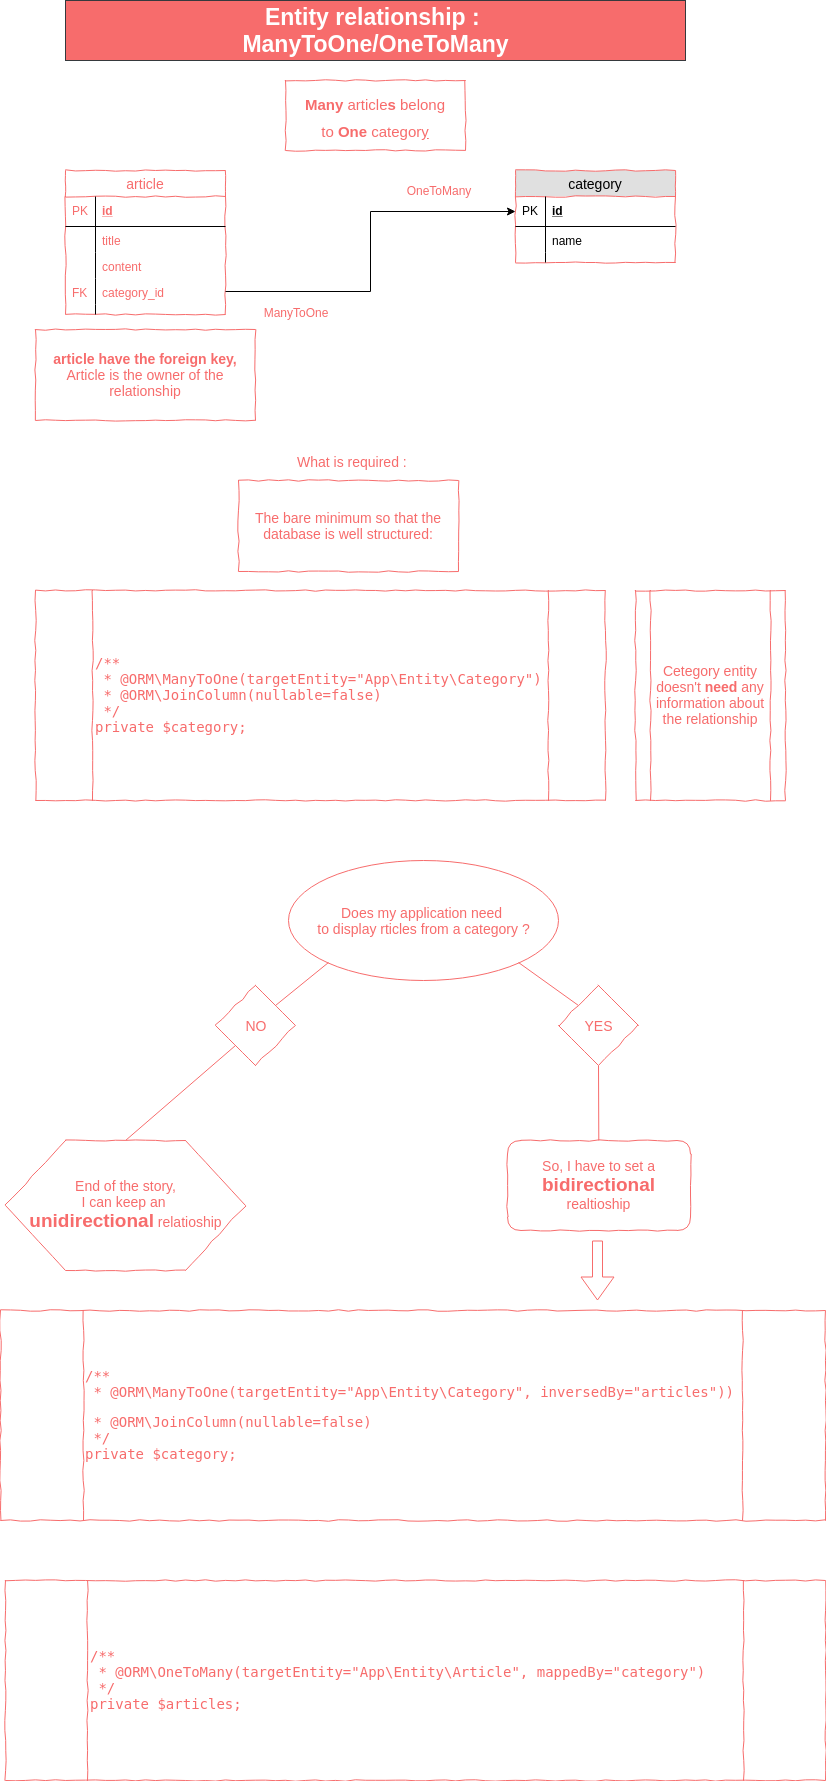

The diagram above was exported from draw.io. Its source (the exported page's mxGraphModel, read from the mxfile embedded in the PNG):
<mxGraphModel dx="1754" dy="446" grid="1" gridSize="10" guides="1" tooltips="1" connect="1" arrows="1" fold="1" page="1" pageScale="1" pageWidth="827" pageHeight="1169" math="0" shadow="0">
  <root>
    <mxCell id="0" />
    <mxCell id="1" parent="0" />
    <mxCell id="BvQbZidl7imV5buJqhne-1" value="Entity relationship : &lt;br&gt;ManyToOne/OneToMany" style="rounded=0;whiteSpace=wrap;html=1;fillColor=#f76c6c;strokeColor=#36393d;fontStyle=1;fontColor=#FFFFFF;fontSize=23;" parent="1" vertex="1">
      <mxGeometry x="20" y="20" width="620" height="60" as="geometry" />
    </mxCell>
    <mxCell id="cXePe0wgqHe02jjj6Yro-1" value="&lt;font style=&quot;font-size: 15px&quot;&gt;&lt;b&gt;Many&lt;/b&gt; article&lt;b&gt;s&lt;/b&gt; belong to&amp;nbsp;&lt;b&gt;One&amp;nbsp;&lt;/b&gt;categor&lt;u&gt;y&lt;/u&gt;&lt;/font&gt;" style="rounded=0;whiteSpace=wrap;html=1;fillColor=#FFFFFF;fontSize=23;fontColor=#F76C6C;comic=1;strokeColor=#F76C6C;" vertex="1" parent="1">
      <mxGeometry x="240" y="100" width="180" height="70" as="geometry" />
    </mxCell>
    <mxCell id="cXePe0wgqHe02jjj6Yro-4" value="article" style="swimlane;fontStyle=0;childLayout=stackLayout;horizontal=1;startSize=26;fillColor=#FFFFFF;horizontalStack=0;resizeParent=1;resizeParentMax=0;resizeLast=0;collapsible=1;marginBottom=0;swimlaneFillColor=#ffffff;align=center;fontSize=14;comic=1;strokeColor=#F76C6C;fontColor=#F76C6C;" vertex="1" parent="1">
      <mxGeometry x="20" y="190" width="160" height="144" as="geometry" />
    </mxCell>
    <mxCell id="cXePe0wgqHe02jjj6Yro-5" value="id" style="shape=partialRectangle;top=0;left=0;right=0;bottom=1;align=left;verticalAlign=middle;fillColor=none;spacingLeft=34;spacingRight=4;overflow=hidden;rotatable=0;points=[[0,0.5],[1,0.5]];portConstraint=eastwest;dropTarget=0;fontStyle=5;fontSize=12;fontColor=#F76C6C;" vertex="1" parent="cXePe0wgqHe02jjj6Yro-4">
      <mxGeometry y="26" width="160" height="30" as="geometry" />
    </mxCell>
    <mxCell id="cXePe0wgqHe02jjj6Yro-6" value="PK" style="shape=partialRectangle;top=0;left=0;bottom=0;fillColor=none;align=left;verticalAlign=middle;spacingLeft=4;spacingRight=4;overflow=hidden;rotatable=0;points=[];portConstraint=eastwest;part=1;fontSize=12;fontColor=#F76C6C;" vertex="1" connectable="0" parent="cXePe0wgqHe02jjj6Yro-5">
      <mxGeometry width="30" height="30" as="geometry" />
    </mxCell>
    <mxCell id="cXePe0wgqHe02jjj6Yro-7" value="title" style="shape=partialRectangle;top=0;left=0;right=0;bottom=0;align=left;verticalAlign=top;fillColor=none;spacingLeft=34;spacingRight=4;overflow=hidden;rotatable=0;points=[[0,0.5],[1,0.5]];portConstraint=eastwest;dropTarget=0;fontSize=12;fontColor=#F76C6C;strokeColor=#F76C6C;" vertex="1" parent="cXePe0wgqHe02jjj6Yro-4">
      <mxGeometry y="56" width="160" height="26" as="geometry" />
    </mxCell>
    <mxCell id="cXePe0wgqHe02jjj6Yro-8" value="" style="shape=partialRectangle;top=0;left=0;bottom=0;fillColor=none;align=left;verticalAlign=top;spacingLeft=4;spacingRight=4;overflow=hidden;rotatable=0;points=[];portConstraint=eastwest;part=1;fontSize=12;fontColor=#F76C6C;" vertex="1" connectable="0" parent="cXePe0wgqHe02jjj6Yro-7">
      <mxGeometry width="30" height="26" as="geometry" />
    </mxCell>
    <mxCell id="cXePe0wgqHe02jjj6Yro-9" value="content" style="shape=partialRectangle;top=0;left=0;right=0;bottom=0;align=left;verticalAlign=top;fillColor=none;spacingLeft=34;spacingRight=4;overflow=hidden;rotatable=0;points=[[0,0.5],[1,0.5]];portConstraint=eastwest;dropTarget=0;fontSize=12;fontColor=#F76C6C;" vertex="1" parent="cXePe0wgqHe02jjj6Yro-4">
      <mxGeometry y="82" width="160" height="26" as="geometry" />
    </mxCell>
    <mxCell id="cXePe0wgqHe02jjj6Yro-10" value="" style="shape=partialRectangle;top=0;left=0;bottom=0;fillColor=none;align=left;verticalAlign=top;spacingLeft=4;spacingRight=4;overflow=hidden;rotatable=0;points=[];portConstraint=eastwest;part=1;fontSize=12;fontColor=#F76C6C;" vertex="1" connectable="0" parent="cXePe0wgqHe02jjj6Yro-9">
      <mxGeometry width="30" height="26" as="geometry" />
    </mxCell>
    <mxCell id="cXePe0wgqHe02jjj6Yro-11" value="category_id" style="shape=partialRectangle;top=0;left=0;right=0;bottom=0;align=left;verticalAlign=top;fillColor=none;spacingLeft=34;spacingRight=4;overflow=hidden;rotatable=0;points=[[0,0.5],[1,0.5]];portConstraint=eastwest;dropTarget=0;fontSize=12;fontColor=#F76C6C;" vertex="1" parent="cXePe0wgqHe02jjj6Yro-4">
      <mxGeometry y="108" width="160" height="26" as="geometry" />
    </mxCell>
    <mxCell id="cXePe0wgqHe02jjj6Yro-12" value="FK" style="shape=partialRectangle;top=0;left=0;bottom=0;fillColor=none;align=left;verticalAlign=top;spacingLeft=4;spacingRight=4;overflow=hidden;rotatable=0;points=[];portConstraint=eastwest;part=1;fontSize=12;fontColor=#F76C6C;" vertex="1" connectable="0" parent="cXePe0wgqHe02jjj6Yro-11">
      <mxGeometry width="30" height="26" as="geometry" />
    </mxCell>
    <mxCell id="cXePe0wgqHe02jjj6Yro-13" value="" style="shape=partialRectangle;top=0;left=0;right=0;bottom=0;align=left;verticalAlign=top;fillColor=none;spacingLeft=34;spacingRight=4;overflow=hidden;rotatable=0;points=[[0,0.5],[1,0.5]];portConstraint=eastwest;dropTarget=0;fontSize=12;fontColor=#F76C6C;" vertex="1" parent="cXePe0wgqHe02jjj6Yro-4">
      <mxGeometry y="134" width="160" height="10" as="geometry" />
    </mxCell>
    <mxCell id="cXePe0wgqHe02jjj6Yro-14" value="" style="shape=partialRectangle;top=0;left=0;bottom=0;fillColor=none;align=left;verticalAlign=top;spacingLeft=4;spacingRight=4;overflow=hidden;rotatable=0;points=[];portConstraint=eastwest;part=1;fontSize=12;fontColor=#F76C6C;" vertex="1" connectable="0" parent="cXePe0wgqHe02jjj6Yro-13">
      <mxGeometry width="30" height="10" as="geometry" />
    </mxCell>
    <mxCell id="cXePe0wgqHe02jjj6Yro-15" value="category" style="swimlane;fontStyle=0;childLayout=stackLayout;horizontal=1;startSize=26;fillColor=#e0e0e0;horizontalStack=0;resizeParent=1;resizeParentMax=0;resizeLast=0;collapsible=1;marginBottom=0;swimlaneFillColor=#ffffff;align=center;fontSize=14;comic=1;strokeColor=#F76C6C;" vertex="1" parent="1">
      <mxGeometry x="470" y="190" width="160" height="92" as="geometry" />
    </mxCell>
    <mxCell id="cXePe0wgqHe02jjj6Yro-16" value="id" style="shape=partialRectangle;top=0;left=0;right=0;bottom=1;align=left;verticalAlign=middle;fillColor=none;spacingLeft=34;spacingRight=4;overflow=hidden;rotatable=0;points=[[0,0.5],[1,0.5]];portConstraint=eastwest;dropTarget=0;fontStyle=5;fontSize=12;" vertex="1" parent="cXePe0wgqHe02jjj6Yro-15">
      <mxGeometry y="26" width="160" height="30" as="geometry" />
    </mxCell>
    <mxCell id="cXePe0wgqHe02jjj6Yro-17" value="PK" style="shape=partialRectangle;top=0;left=0;bottom=0;fillColor=none;align=left;verticalAlign=middle;spacingLeft=4;spacingRight=4;overflow=hidden;rotatable=0;points=[];portConstraint=eastwest;part=1;fontSize=12;" vertex="1" connectable="0" parent="cXePe0wgqHe02jjj6Yro-16">
      <mxGeometry width="30" height="30" as="geometry" />
    </mxCell>
    <mxCell id="cXePe0wgqHe02jjj6Yro-18" value="name" style="shape=partialRectangle;top=0;left=0;right=0;bottom=0;align=left;verticalAlign=top;fillColor=none;spacingLeft=34;spacingRight=4;overflow=hidden;rotatable=0;points=[[0,0.5],[1,0.5]];portConstraint=eastwest;dropTarget=0;fontSize=12;" vertex="1" parent="cXePe0wgqHe02jjj6Yro-15">
      <mxGeometry y="56" width="160" height="26" as="geometry" />
    </mxCell>
    <mxCell id="cXePe0wgqHe02jjj6Yro-19" value="" style="shape=partialRectangle;top=0;left=0;bottom=0;fillColor=none;align=left;verticalAlign=top;spacingLeft=4;spacingRight=4;overflow=hidden;rotatable=0;points=[];portConstraint=eastwest;part=1;fontSize=12;" vertex="1" connectable="0" parent="cXePe0wgqHe02jjj6Yro-18">
      <mxGeometry width="30" height="26" as="geometry" />
    </mxCell>
    <mxCell id="cXePe0wgqHe02jjj6Yro-24" value="" style="shape=partialRectangle;top=0;left=0;right=0;bottom=0;align=left;verticalAlign=top;fillColor=none;spacingLeft=34;spacingRight=4;overflow=hidden;rotatable=0;points=[[0,0.5],[1,0.5]];portConstraint=eastwest;dropTarget=0;fontSize=12;" vertex="1" parent="cXePe0wgqHe02jjj6Yro-15">
      <mxGeometry y="82" width="160" height="10" as="geometry" />
    </mxCell>
    <mxCell id="cXePe0wgqHe02jjj6Yro-25" value="" style="shape=partialRectangle;top=0;left=0;bottom=0;fillColor=none;align=left;verticalAlign=top;spacingLeft=4;spacingRight=4;overflow=hidden;rotatable=0;points=[];portConstraint=eastwest;part=1;fontSize=12;" vertex="1" connectable="0" parent="cXePe0wgqHe02jjj6Yro-24">
      <mxGeometry width="30" height="10" as="geometry" />
    </mxCell>
    <mxCell id="cXePe0wgqHe02jjj6Yro-26" style="edgeStyle=orthogonalEdgeStyle;rounded=0;orthogonalLoop=1;jettySize=auto;html=1;exitX=1;exitY=0.5;exitDx=0;exitDy=0;entryX=0;entryY=0.5;entryDx=0;entryDy=0;fontSize=23;fontColor=#F76C6C;" edge="1" parent="1" source="cXePe0wgqHe02jjj6Yro-11" target="cXePe0wgqHe02jjj6Yro-16">
      <mxGeometry relative="1" as="geometry" />
    </mxCell>
    <mxCell id="cXePe0wgqHe02jjj6Yro-27" value="OneToMany" style="text;html=1;strokeColor=none;fillColor=none;align=center;verticalAlign=middle;whiteSpace=wrap;rounded=0;comic=1;fontSize=12;fontColor=#F76C6C;" vertex="1" parent="1">
      <mxGeometry x="373" y="200" width="40" height="20" as="geometry" />
    </mxCell>
    <mxCell id="cXePe0wgqHe02jjj6Yro-30" value="ManyToOne&lt;br&gt;&lt;br&gt;" style="text;html=1;strokeColor=none;fillColor=none;align=center;verticalAlign=middle;whiteSpace=wrap;rounded=0;comic=1;fontSize=12;fontColor=#F76C6C;" vertex="1" parent="1">
      <mxGeometry x="230" y="329" width="40" height="20" as="geometry" />
    </mxCell>
    <mxCell id="cXePe0wgqHe02jjj6Yro-31" value="&lt;font style=&quot;font-size: 14px;&quot;&gt;&lt;b style=&quot;font-size: 14px;&quot;&gt;article have the foreign key,&lt;br style=&quot;font-size: 14px;&quot;&gt;&lt;/b&gt;Article is the owner of the relationship&lt;/font&gt;&lt;br style=&quot;font-size: 14px;&quot;&gt;" style="rounded=0;whiteSpace=wrap;html=1;fillColor=#FFFFFF;fontSize=14;fontColor=#F76C6C;comic=1;strokeColor=#F76C6C;" vertex="1" parent="1">
      <mxGeometry x="-10" y="349" width="220" height="91" as="geometry" />
    </mxCell>
    <mxCell id="cXePe0wgqHe02jjj6Yro-32" value="What is required :" style="text;html=1;resizable=0;points=[];autosize=1;align=left;verticalAlign=top;spacingTop=-4;fontSize=14;fontColor=#F76C6C;" vertex="1" parent="1">
      <mxGeometry x="250" y="471" width="130" height="20" as="geometry" />
    </mxCell>
    <mxCell id="cXePe0wgqHe02jjj6Yro-34" value="&lt;span&gt;The bare minimum so that the database is well structured:&lt;/span&gt;&lt;br style=&quot;font-size: 14px&quot;&gt;" style="rounded=0;whiteSpace=wrap;html=1;fillColor=#FFFFFF;fontSize=14;fontColor=#F76C6C;comic=1;strokeColor=#F76C6C;" vertex="1" parent="1">
      <mxGeometry x="193" y="500" width="220" height="91" as="geometry" />
    </mxCell>
    <mxCell id="cXePe0wgqHe02jjj6Yro-35" value="&lt;pre&gt;&lt;span&gt;/**&lt;br&gt;&lt;/span&gt;&lt;span&gt; * &lt;/span&gt;&lt;span&gt;@ORM\ManyToOne&lt;/span&gt;&lt;span&gt;(targetEntity=&quot;App\Entity\Category&quot;)&lt;br&gt;&lt;/span&gt;&lt;span&gt; * &lt;/span&gt;&lt;span&gt;@ORM\JoinColumn&lt;/span&gt;&lt;span&gt;(nullable=false)&lt;br&gt;&lt;/span&gt;&lt;span&gt; */&lt;br&gt;&lt;/span&gt;&lt;span&gt;private &lt;/span&gt;&lt;span&gt;$category&lt;/span&gt;;&lt;/pre&gt;" style="shape=process;whiteSpace=wrap;html=1;backgroundOutline=1;comic=1;strokeColor=#F76C6C;fillColor=#FFFFFF;fontSize=14;fontColor=#F76C6C;align=left;" vertex="1" parent="1">
      <mxGeometry x="-10" y="610" width="570" height="210" as="geometry" />
    </mxCell>
    <mxCell id="cXePe0wgqHe02jjj6Yro-36" value="Cetegory entity doesn't &lt;b&gt;need&lt;/b&gt; any information about the relationship" style="shape=process;whiteSpace=wrap;html=1;backgroundOutline=1;comic=1;strokeColor=#F76C6C;fillColor=#FFFFFF;fontSize=14;fontColor=#F76C6C;align=center;" vertex="1" parent="1">
      <mxGeometry x="590" y="610" width="150" height="210" as="geometry" />
    </mxCell>
    <mxCell id="cXePe0wgqHe02jjj6Yro-37" value="Does my application need &lt;br&gt;to display rticles from a category ?" style="ellipse;whiteSpace=wrap;html=1;comic=1;strokeColor=#F76C6C;fillColor=#FFFFFF;fontSize=14;fontColor=#F76C6C;align=center;" vertex="1" parent="1">
      <mxGeometry x="243" y="880" width="270" height="120" as="geometry" />
    </mxCell>
    <mxCell id="cXePe0wgqHe02jjj6Yro-38" value="NO&lt;br&gt;" style="rhombus;whiteSpace=wrap;html=1;comic=1;strokeColor=#F76C6C;fillColor=#FFFFFF;fontSize=14;fontColor=#F76C6C;align=center;" vertex="1" parent="1">
      <mxGeometry x="170" y="1005" width="80" height="80" as="geometry" />
    </mxCell>
    <mxCell id="cXePe0wgqHe02jjj6Yro-39" value="YES" style="rhombus;whiteSpace=wrap;html=1;comic=1;strokeColor=#F76C6C;fillColor=#FFFFFF;fontSize=14;fontColor=#F76C6C;align=center;" vertex="1" parent="1">
      <mxGeometry x="513" y="1005" width="80" height="80" as="geometry" />
    </mxCell>
    <mxCell id="cXePe0wgqHe02jjj6Yro-40" value="End of the story,&lt;br&gt;I can keep an &lt;br&gt;&lt;b&gt;&lt;font style=&quot;font-size: 19px&quot;&gt;unidirectional&lt;/font&gt;&lt;/b&gt; relatioship&lt;br&gt;" style="shape=hexagon;perimeter=hexagonPerimeter2;whiteSpace=wrap;html=1;comic=1;strokeColor=#F76C6C;fillColor=#FFFFFF;fontSize=14;fontColor=#F76C6C;align=center;" vertex="1" parent="1">
      <mxGeometry x="-40" y="1160" width="240" height="130" as="geometry" />
    </mxCell>
    <mxCell id="cXePe0wgqHe02jjj6Yro-43" value="" style="endArrow=none;html=1;fontSize=14;fontColor=#F76C6C;entryX=0;entryY=1;entryDx=0;entryDy=0;exitX=0.5;exitY=0;exitDx=0;exitDy=0;strokeColor=#F76C6C;" edge="1" parent="1" source="cXePe0wgqHe02jjj6Yro-40" target="cXePe0wgqHe02jjj6Yro-38">
      <mxGeometry width="50" height="50" relative="1" as="geometry">
        <mxPoint x="-10" y="1360" as="sourcePoint" />
        <mxPoint x="40" y="1310" as="targetPoint" />
      </mxGeometry>
    </mxCell>
    <mxCell id="cXePe0wgqHe02jjj6Yro-45" value="" style="endArrow=none;html=1;fontSize=14;fontColor=#F76C6C;entryX=0;entryY=1;entryDx=0;entryDy=0;exitX=1;exitY=0;exitDx=0;exitDy=0;strokeColor=#F76C6C;" edge="1" parent="1" source="cXePe0wgqHe02jjj6Yro-38" target="cXePe0wgqHe02jjj6Yro-37">
      <mxGeometry width="50" height="50" relative="1" as="geometry">
        <mxPoint x="-10" y="1360" as="sourcePoint" />
        <mxPoint x="40" y="1310" as="targetPoint" />
      </mxGeometry>
    </mxCell>
    <mxCell id="cXePe0wgqHe02jjj6Yro-46" value="" style="endArrow=none;html=1;fontSize=14;fontColor=#F76C6C;entryX=1;entryY=1;entryDx=0;entryDy=0;exitX=0;exitY=0;exitDx=0;exitDy=0;strokeColor=#F76C6C;" edge="1" parent="1" source="cXePe0wgqHe02jjj6Yro-39" target="cXePe0wgqHe02jjj6Yro-37">
      <mxGeometry width="50" height="50" relative="1" as="geometry">
        <mxPoint x="-10" y="1360" as="sourcePoint" />
        <mxPoint x="40" y="1310" as="targetPoint" />
      </mxGeometry>
    </mxCell>
    <mxCell id="cXePe0wgqHe02jjj6Yro-47" value="So, I have to set a &lt;b&gt;&lt;font style=&quot;font-size: 19px&quot;&gt;bidirectional&lt;/font&gt;&lt;/b&gt; realtioship" style="rounded=1;whiteSpace=wrap;html=1;comic=1;strokeColor=#F76C6C;fillColor=#FFFFFF;fontSize=14;fontColor=#F76C6C;align=center;" vertex="1" parent="1">
      <mxGeometry x="462" y="1160" width="183" height="90" as="geometry" />
    </mxCell>
    <mxCell id="cXePe0wgqHe02jjj6Yro-48" value="" style="shape=flexArrow;endArrow=classic;html=1;fontSize=14;fontColor=#F76C6C;strokeColor=#F76C6C;endWidth=22;endSize=7.33;" edge="1" parent="1">
      <mxGeometry width="50" height="50" relative="1" as="geometry">
        <mxPoint x="552" y="1260" as="sourcePoint" />
        <mxPoint x="552" y="1320" as="targetPoint" />
      </mxGeometry>
    </mxCell>
    <mxCell id="cXePe0wgqHe02jjj6Yro-49" value="&lt;pre&gt;&lt;span&gt;/**&lt;br&gt;&lt;/span&gt;&lt;span&gt; * &lt;/span&gt;&lt;span&gt;@ORM\ManyToOne&lt;/span&gt;&lt;span&gt;(targetEntity=&quot;App\Entity\Category&quot;, &lt;/span&gt;inversedBy=&quot;articles&quot;))&lt;/pre&gt;&lt;pre&gt;&lt;span&gt; * &lt;/span&gt;&lt;span&gt;@ORM\JoinColumn&lt;/span&gt;&lt;span&gt;(nullable=false)&lt;br&gt;&lt;/span&gt;&lt;span&gt; */&lt;br&gt;&lt;/span&gt;&lt;span&gt;private &lt;/span&gt;&lt;span&gt;$category&lt;/span&gt;;&lt;/pre&gt;" style="shape=process;whiteSpace=wrap;html=1;backgroundOutline=1;comic=1;strokeColor=#F76C6C;fillColor=#FFFFFF;fontSize=14;fontColor=#F76C6C;align=left;" vertex="1" parent="1">
      <mxGeometry x="-45" y="1330" width="825" height="210" as="geometry" />
    </mxCell>
    <mxCell id="cXePe0wgqHe02jjj6Yro-50" value="&lt;pre&gt;&lt;br&gt;&lt;span&gt;/**&lt;br&gt;&lt;/span&gt;&lt;span&gt; * &lt;/span&gt;&lt;span&gt;@ORM\OneToMany&lt;/span&gt;&lt;span&gt;(targetEntity=&quot;App\Entity\Article&quot;, mappedBy=&quot;category&quot;)&lt;br&gt;&lt;/span&gt;&lt;span&gt; */&lt;br&gt;&lt;/span&gt;&lt;span&gt;private &lt;/span&gt;&lt;span&gt;$articles&lt;/span&gt;;&lt;br&gt;&lt;br&gt;&lt;/pre&gt;" style="shape=process;whiteSpace=wrap;html=1;backgroundOutline=1;comic=1;strokeColor=#F76C6C;fillColor=#FFFFFF;fontSize=14;fontColor=#F76C6C;align=left;" vertex="1" parent="1">
      <mxGeometry x="-40" y="1600" width="820" height="200" as="geometry" />
    </mxCell>
    <mxCell id="cXePe0wgqHe02jjj6Yro-51" value="" style="endArrow=none;html=1;strokeColor=#F76C6C;fontSize=14;fontColor=#F76C6C;entryX=0.5;entryY=1;entryDx=0;entryDy=0;" edge="1" parent="1" source="cXePe0wgqHe02jjj6Yro-47" target="cXePe0wgqHe02jjj6Yro-39">
      <mxGeometry width="50" height="50" relative="1" as="geometry">
        <mxPoint x="440" y="1240" as="sourcePoint" />
        <mxPoint x="790" y="1230" as="targetPoint" />
      </mxGeometry>
    </mxCell>
  </root>
</mxGraphModel>